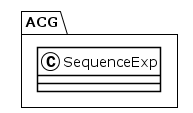

The diagram above was rendered by PlantUML. Its source (embedded in the PNG):
@startuml
!theme plain
package ACG {
class SequenceExp {
}
}
@enduml